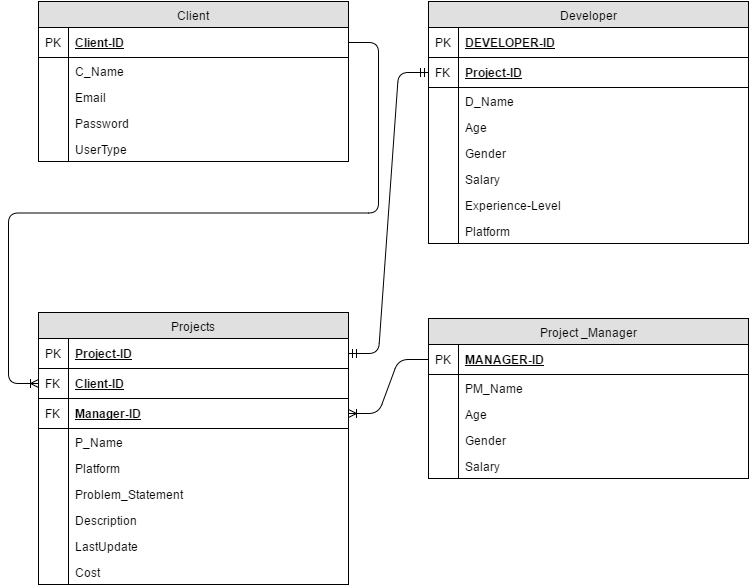

The diagram above was exported from draw.io. Its source (the exported page's mxGraphModel, read from the mxfile embedded in the PNG):
<mxGraphModel dx="464" dy="783" grid="1" gridSize="10" guides="1" tooltips="1" connect="1" arrows="1" fold="1" page="1" pageScale="1" pageWidth="826" pageHeight="1169" background="#ffffff" math="0" shadow="0">
  <root>
    <mxCell id="0" />
    <mxCell id="1" parent="0" />
    <mxCell id="2" value="Client" style="swimlane;html=1;fontStyle=0;childLayout=stackLayout;horizontal=1;startSize=26;fillColor=#e0e0e0;horizontalStack=0;resizeParent=1;resizeLast=0;collapsible=1;marginBottom=0;swimlaneFillColor=#ffffff;align=center;" parent="1" vertex="1">
      <mxGeometry x="240" y="160" width="310" height="160" as="geometry" />
    </mxCell>
    <mxCell id="3" value="&lt;span&gt;Client-ID&lt;/span&gt;" style="shape=partialRectangle;top=0;left=0;right=0;bottom=1;html=1;align=left;verticalAlign=middle;fillColor=none;spacingLeft=34;spacingRight=4;whiteSpace=wrap;overflow=hidden;rotatable=0;points=[[0,0.5],[1,0.5]];portConstraint=eastwest;dropTarget=0;fontStyle=5;" parent="2" vertex="1">
      <mxGeometry y="26" width="310" height="30" as="geometry" />
    </mxCell>
    <mxCell id="4" value="PK" style="shape=partialRectangle;top=0;left=0;bottom=0;html=1;fillColor=none;align=left;verticalAlign=middle;spacingLeft=4;spacingRight=4;whiteSpace=wrap;overflow=hidden;rotatable=0;points=[];portConstraint=eastwest;part=1;" parent="3" vertex="1" connectable="0">
      <mxGeometry width="30" height="30" as="geometry" />
    </mxCell>
    <mxCell id="5" value="C_Name" style="shape=partialRectangle;top=0;left=0;right=0;bottom=0;html=1;align=left;verticalAlign=top;fillColor=none;spacingLeft=34;spacingRight=4;whiteSpace=wrap;overflow=hidden;rotatable=0;points=[[0,0.5],[1,0.5]];portConstraint=eastwest;dropTarget=0;" parent="2" vertex="1">
      <mxGeometry y="56" width="310" height="26" as="geometry" />
    </mxCell>
    <mxCell id="6" value="" style="shape=partialRectangle;top=0;left=0;bottom=0;html=1;fillColor=none;align=left;verticalAlign=top;spacingLeft=4;spacingRight=4;whiteSpace=wrap;overflow=hidden;rotatable=0;points=[];portConstraint=eastwest;part=1;" parent="5" vertex="1" connectable="0">
      <mxGeometry width="30" height="26" as="geometry" />
    </mxCell>
    <mxCell id="7" value="Email" style="shape=partialRectangle;top=0;left=0;right=0;bottom=0;html=1;align=left;verticalAlign=top;fillColor=none;spacingLeft=34;spacingRight=4;whiteSpace=wrap;overflow=hidden;rotatable=0;points=[[0,0.5],[1,0.5]];portConstraint=eastwest;dropTarget=0;" parent="2" vertex="1">
      <mxGeometry y="82" width="310" height="26" as="geometry" />
    </mxCell>
    <mxCell id="8" value="" style="shape=partialRectangle;top=0;left=0;bottom=0;html=1;fillColor=none;align=left;verticalAlign=top;spacingLeft=4;spacingRight=4;whiteSpace=wrap;overflow=hidden;rotatable=0;points=[];portConstraint=eastwest;part=1;" parent="7" vertex="1" connectable="0">
      <mxGeometry width="30" height="26" as="geometry" />
    </mxCell>
    <mxCell id="9" value="Password" style="shape=partialRectangle;top=0;left=0;right=0;bottom=0;html=1;align=left;verticalAlign=top;fillColor=none;spacingLeft=34;spacingRight=4;whiteSpace=wrap;overflow=hidden;rotatable=0;points=[[0,0.5],[1,0.5]];portConstraint=eastwest;dropTarget=0;" parent="2" vertex="1">
      <mxGeometry y="108" width="310" height="26" as="geometry" />
    </mxCell>
    <mxCell id="10" value="" style="shape=partialRectangle;top=0;left=0;bottom=0;html=1;fillColor=none;align=left;verticalAlign=top;spacingLeft=4;spacingRight=4;whiteSpace=wrap;overflow=hidden;rotatable=0;points=[];portConstraint=eastwest;part=1;" parent="9" vertex="1" connectable="0">
      <mxGeometry width="30" height="26" as="geometry" />
    </mxCell>
    <mxCell id="11" value="UserType" style="shape=partialRectangle;top=0;left=0;right=0;bottom=0;html=1;align=left;verticalAlign=top;fillColor=none;spacingLeft=34;spacingRight=4;whiteSpace=wrap;overflow=hidden;rotatable=0;points=[[0,0.5],[1,0.5]];portConstraint=eastwest;dropTarget=0;" parent="2" vertex="1">
      <mxGeometry y="134" width="310" height="26" as="geometry" />
    </mxCell>
    <mxCell id="12" value="" style="shape=partialRectangle;top=0;left=0;bottom=0;html=1;fillColor=none;align=left;verticalAlign=top;spacingLeft=4;spacingRight=4;whiteSpace=wrap;overflow=hidden;rotatable=0;points=[];portConstraint=eastwest;part=1;" parent="11" vertex="1" connectable="0">
      <mxGeometry width="30" height="26" as="geometry" />
    </mxCell>
    <mxCell id="13" value="Projects" style="swimlane;html=1;fontStyle=0;childLayout=stackLayout;horizontal=1;startSize=26;fillColor=#e0e0e0;horizontalStack=0;resizeParent=1;resizeLast=0;collapsible=1;marginBottom=0;swimlaneFillColor=#ffffff;align=center;" parent="1" vertex="1">
      <mxGeometry x="240" y="471" width="310" height="272" as="geometry" />
    </mxCell>
    <mxCell id="14" value="&lt;span&gt;Project-ID&lt;/span&gt;" style="shape=partialRectangle;top=0;left=0;right=0;bottom=1;html=1;align=left;verticalAlign=middle;fillColor=none;spacingLeft=34;spacingRight=4;whiteSpace=wrap;overflow=hidden;rotatable=0;points=[[0,0.5],[1,0.5]];portConstraint=eastwest;dropTarget=0;fontStyle=5;" parent="13" vertex="1">
      <mxGeometry y="26" width="310" height="30" as="geometry" />
    </mxCell>
    <mxCell id="15" value="PK" style="shape=partialRectangle;top=0;left=0;bottom=0;html=1;fillColor=none;align=left;verticalAlign=middle;spacingLeft=4;spacingRight=4;whiteSpace=wrap;overflow=hidden;rotatable=0;points=[];portConstraint=eastwest;part=1;" parent="14" vertex="1" connectable="0">
      <mxGeometry width="30" height="30" as="geometry" />
    </mxCell>
    <mxCell id="16" value="Client-ID" style="shape=partialRectangle;top=0;left=0;right=0;bottom=1;html=1;align=left;verticalAlign=middle;fillColor=none;spacingLeft=34;spacingRight=4;whiteSpace=wrap;overflow=hidden;rotatable=0;points=[[0,0.5],[1,0.5]];portConstraint=eastwest;dropTarget=0;fontStyle=5;" parent="13" vertex="1">
      <mxGeometry y="56" width="310" height="30" as="geometry" />
    </mxCell>
    <mxCell id="17" value="FK" style="shape=partialRectangle;top=0;left=0;bottom=0;html=1;fillColor=none;align=left;verticalAlign=middle;spacingLeft=4;spacingRight=4;whiteSpace=wrap;overflow=hidden;rotatable=0;points=[];portConstraint=eastwest;part=1;" parent="16" vertex="1" connectable="0">
      <mxGeometry width="30" height="30" as="geometry" />
    </mxCell>
    <mxCell id="18" value="Manager-ID" style="shape=partialRectangle;top=0;left=0;right=0;bottom=1;html=1;align=left;verticalAlign=middle;fillColor=none;spacingLeft=34;spacingRight=4;whiteSpace=wrap;overflow=hidden;rotatable=0;points=[[0,0.5],[1,0.5]];portConstraint=eastwest;dropTarget=0;fontStyle=5;" parent="13" vertex="1">
      <mxGeometry y="86" width="310" height="30" as="geometry" />
    </mxCell>
    <mxCell id="19" value="FK" style="shape=partialRectangle;top=0;left=0;bottom=0;html=1;fillColor=none;align=left;verticalAlign=middle;spacingLeft=4;spacingRight=4;whiteSpace=wrap;overflow=hidden;rotatable=0;points=[];portConstraint=eastwest;part=1;" parent="18" vertex="1" connectable="0">
      <mxGeometry width="30" height="30" as="geometry" />
    </mxCell>
    <mxCell id="20" value="P_Name" style="shape=partialRectangle;top=0;left=0;right=0;bottom=0;html=1;align=left;verticalAlign=top;fillColor=none;spacingLeft=34;spacingRight=4;whiteSpace=wrap;overflow=hidden;rotatable=0;points=[[0,0.5],[1,0.5]];portConstraint=eastwest;dropTarget=0;" parent="13" vertex="1">
      <mxGeometry y="116" width="310" height="26" as="geometry" />
    </mxCell>
    <mxCell id="21" value="" style="shape=partialRectangle;top=0;left=0;bottom=0;html=1;fillColor=none;align=left;verticalAlign=top;spacingLeft=4;spacingRight=4;whiteSpace=wrap;overflow=hidden;rotatable=0;points=[];portConstraint=eastwest;part=1;" parent="20" vertex="1" connectable="0">
      <mxGeometry width="30" height="26" as="geometry" />
    </mxCell>
    <mxCell id="30" value="Platform" style="shape=partialRectangle;top=0;left=0;right=0;bottom=0;html=1;align=left;verticalAlign=top;fillColor=none;spacingLeft=34;spacingRight=4;whiteSpace=wrap;overflow=hidden;rotatable=0;points=[[0,0.5],[1,0.5]];portConstraint=eastwest;dropTarget=0;" parent="13" vertex="1">
      <mxGeometry y="142" width="310" height="26" as="geometry" />
    </mxCell>
    <mxCell id="31" value="" style="shape=partialRectangle;top=0;left=0;bottom=0;html=1;fillColor=none;align=left;verticalAlign=top;spacingLeft=4;spacingRight=4;whiteSpace=wrap;overflow=hidden;rotatable=0;points=[];portConstraint=eastwest;part=1;" parent="30" vertex="1" connectable="0">
      <mxGeometry width="30" height="26" as="geometry" />
    </mxCell>
    <mxCell id="24" value="Problem_Statement" style="shape=partialRectangle;top=0;left=0;right=0;bottom=0;html=1;align=left;verticalAlign=top;fillColor=none;spacingLeft=34;spacingRight=4;whiteSpace=wrap;overflow=hidden;rotatable=0;points=[[0,0.5],[1,0.5]];portConstraint=eastwest;dropTarget=0;" parent="13" vertex="1">
      <mxGeometry y="168" width="310" height="26" as="geometry" />
    </mxCell>
    <mxCell id="25" value="" style="shape=partialRectangle;top=0;left=0;bottom=0;html=1;fillColor=none;align=left;verticalAlign=top;spacingLeft=4;spacingRight=4;whiteSpace=wrap;overflow=hidden;rotatable=0;points=[];portConstraint=eastwest;part=1;" parent="24" vertex="1" connectable="0">
      <mxGeometry width="30" height="26" as="geometry" />
    </mxCell>
    <mxCell id="22" value="Description" style="shape=partialRectangle;top=0;left=0;right=0;bottom=0;html=1;align=left;verticalAlign=top;fillColor=none;spacingLeft=34;spacingRight=4;whiteSpace=wrap;overflow=hidden;rotatable=0;points=[[0,0.5],[1,0.5]];portConstraint=eastwest;dropTarget=0;" parent="13" vertex="1">
      <mxGeometry y="194" width="310" height="26" as="geometry" />
    </mxCell>
    <mxCell id="23" value="" style="shape=partialRectangle;top=0;left=0;bottom=0;html=1;fillColor=none;align=left;verticalAlign=top;spacingLeft=4;spacingRight=4;whiteSpace=wrap;overflow=hidden;rotatable=0;points=[];portConstraint=eastwest;part=1;" parent="22" vertex="1" connectable="0">
      <mxGeometry width="30" height="26" as="geometry" />
    </mxCell>
    <mxCell id="26" value="LastUpdate" style="shape=partialRectangle;top=0;left=0;right=0;bottom=0;html=1;align=left;verticalAlign=top;fillColor=none;spacingLeft=34;spacingRight=4;whiteSpace=wrap;overflow=hidden;rotatable=0;points=[[0,0.5],[1,0.5]];portConstraint=eastwest;dropTarget=0;" parent="13" vertex="1">
      <mxGeometry y="220" width="310" height="26" as="geometry" />
    </mxCell>
    <mxCell id="27" value="" style="shape=partialRectangle;top=0;left=0;bottom=0;html=1;fillColor=none;align=left;verticalAlign=top;spacingLeft=4;spacingRight=4;whiteSpace=wrap;overflow=hidden;rotatable=0;points=[];portConstraint=eastwest;part=1;" parent="26" vertex="1" connectable="0">
      <mxGeometry width="30" height="26" as="geometry" />
    </mxCell>
    <mxCell id="34" value="Cost" style="shape=partialRectangle;top=0;left=0;right=0;bottom=0;html=1;align=left;verticalAlign=top;fillColor=none;spacingLeft=34;spacingRight=4;whiteSpace=wrap;overflow=hidden;rotatable=0;points=[[0,0.5],[1,0.5]];portConstraint=eastwest;dropTarget=0;" parent="13" vertex="1">
      <mxGeometry y="246" width="310" height="26" as="geometry" />
    </mxCell>
    <mxCell id="35" value="" style="shape=partialRectangle;top=0;left=0;bottom=0;html=1;fillColor=none;align=left;verticalAlign=top;spacingLeft=4;spacingRight=4;whiteSpace=wrap;overflow=hidden;rotatable=0;points=[];portConstraint=eastwest;part=1;" parent="34" vertex="1" connectable="0">
      <mxGeometry width="30" height="26" as="geometry" />
    </mxCell>
    <mxCell id="36" value="Developer" style="swimlane;html=1;fontStyle=0;childLayout=stackLayout;horizontal=1;startSize=26;fillColor=#e0e0e0;horizontalStack=0;resizeParent=1;resizeLast=0;collapsible=1;marginBottom=0;swimlaneFillColor=#ffffff;align=center;" parent="1" vertex="1">
      <mxGeometry x="630" y="160" width="320" height="242" as="geometry" />
    </mxCell>
    <mxCell id="37" value="DEVELOPER-ID" style="shape=partialRectangle;top=0;left=0;right=0;bottom=1;html=1;align=left;verticalAlign=middle;fillColor=none;spacingLeft=34;spacingRight=4;whiteSpace=wrap;overflow=hidden;rotatable=0;points=[[0,0.5],[1,0.5]];portConstraint=eastwest;dropTarget=0;fontStyle=5;" parent="36" vertex="1">
      <mxGeometry y="26" width="320" height="30" as="geometry" />
    </mxCell>
    <mxCell id="38" value="PK" style="shape=partialRectangle;top=0;left=0;bottom=0;html=1;fillColor=none;align=left;verticalAlign=middle;spacingLeft=4;spacingRight=4;whiteSpace=wrap;overflow=hidden;rotatable=0;points=[];portConstraint=eastwest;part=1;" parent="37" vertex="1" connectable="0">
      <mxGeometry width="30" height="30" as="geometry" />
    </mxCell>
    <mxCell id="39" value="Project-ID" style="shape=partialRectangle;top=0;left=0;right=0;bottom=1;html=1;align=left;verticalAlign=middle;fillColor=none;spacingLeft=34;spacingRight=4;whiteSpace=wrap;overflow=hidden;rotatable=0;points=[[0,0.5],[1,0.5]];portConstraint=eastwest;dropTarget=0;fontStyle=5;" parent="36" vertex="1">
      <mxGeometry y="56" width="320" height="30" as="geometry" />
    </mxCell>
    <mxCell id="40" value="FK" style="shape=partialRectangle;top=0;left=0;bottom=0;html=1;fillColor=none;align=left;verticalAlign=middle;spacingLeft=4;spacingRight=4;whiteSpace=wrap;overflow=hidden;rotatable=0;points=[];portConstraint=eastwest;part=1;" parent="39" vertex="1" connectable="0">
      <mxGeometry width="30" height="30" as="geometry" />
    </mxCell>
    <mxCell id="41" value="D_Name" style="shape=partialRectangle;top=0;left=0;right=0;bottom=0;html=1;align=left;verticalAlign=top;fillColor=none;spacingLeft=34;spacingRight=4;whiteSpace=wrap;overflow=hidden;rotatable=0;points=[[0,0.5],[1,0.5]];portConstraint=eastwest;dropTarget=0;" parent="36" vertex="1">
      <mxGeometry y="86" width="320" height="26" as="geometry" />
    </mxCell>
    <mxCell id="42" value="" style="shape=partialRectangle;top=0;left=0;bottom=0;html=1;fillColor=none;align=left;verticalAlign=top;spacingLeft=4;spacingRight=4;whiteSpace=wrap;overflow=hidden;rotatable=0;points=[];portConstraint=eastwest;part=1;" parent="41" vertex="1" connectable="0">
      <mxGeometry width="30" height="26" as="geometry" />
    </mxCell>
    <mxCell id="43" value="Age" style="shape=partialRectangle;top=0;left=0;right=0;bottom=0;html=1;align=left;verticalAlign=top;fillColor=none;spacingLeft=34;spacingRight=4;whiteSpace=wrap;overflow=hidden;rotatable=0;points=[[0,0.5],[1,0.5]];portConstraint=eastwest;dropTarget=0;" parent="36" vertex="1">
      <mxGeometry y="112" width="320" height="26" as="geometry" />
    </mxCell>
    <mxCell id="44" value="" style="shape=partialRectangle;top=0;left=0;bottom=0;html=1;fillColor=none;align=left;verticalAlign=top;spacingLeft=4;spacingRight=4;whiteSpace=wrap;overflow=hidden;rotatable=0;points=[];portConstraint=eastwest;part=1;" parent="43" vertex="1" connectable="0">
      <mxGeometry width="30" height="26" as="geometry" />
    </mxCell>
    <mxCell id="45" value="Gender" style="shape=partialRectangle;top=0;left=0;right=0;bottom=0;html=1;align=left;verticalAlign=top;fillColor=none;spacingLeft=34;spacingRight=4;whiteSpace=wrap;overflow=hidden;rotatable=0;points=[[0,0.5],[1,0.5]];portConstraint=eastwest;dropTarget=0;" parent="36" vertex="1">
      <mxGeometry y="138" width="320" height="26" as="geometry" />
    </mxCell>
    <mxCell id="46" value="" style="shape=partialRectangle;top=0;left=0;bottom=0;html=1;fillColor=none;align=left;verticalAlign=top;spacingLeft=4;spacingRight=4;whiteSpace=wrap;overflow=hidden;rotatable=0;points=[];portConstraint=eastwest;part=1;" parent="45" vertex="1" connectable="0">
      <mxGeometry width="30" height="26" as="geometry" />
    </mxCell>
    <mxCell id="47" value="Salary" style="shape=partialRectangle;top=0;left=0;right=0;bottom=0;html=1;align=left;verticalAlign=top;fillColor=none;spacingLeft=34;spacingRight=4;whiteSpace=wrap;overflow=hidden;rotatable=0;points=[[0,0.5],[1,0.5]];portConstraint=eastwest;dropTarget=0;" parent="36" vertex="1">
      <mxGeometry y="164" width="320" height="26" as="geometry" />
    </mxCell>
    <mxCell id="48" value="" style="shape=partialRectangle;top=0;left=0;bottom=0;html=1;fillColor=none;align=left;verticalAlign=top;spacingLeft=4;spacingRight=4;whiteSpace=wrap;overflow=hidden;rotatable=0;points=[];portConstraint=eastwest;part=1;" parent="47" vertex="1" connectable="0">
      <mxGeometry width="30" height="26" as="geometry" />
    </mxCell>
    <mxCell id="51" value="Experience-Level" style="shape=partialRectangle;top=0;left=0;right=0;bottom=0;html=1;align=left;verticalAlign=top;fillColor=none;spacingLeft=34;spacingRight=4;whiteSpace=wrap;overflow=hidden;rotatable=0;points=[[0,0.5],[1,0.5]];portConstraint=eastwest;dropTarget=0;" parent="36" vertex="1">
      <mxGeometry y="190" width="320" height="26" as="geometry" />
    </mxCell>
    <mxCell id="52" value="" style="shape=partialRectangle;top=0;left=0;bottom=0;html=1;fillColor=none;align=left;verticalAlign=top;spacingLeft=4;spacingRight=4;whiteSpace=wrap;overflow=hidden;rotatable=0;points=[];portConstraint=eastwest;part=1;" parent="51" vertex="1" connectable="0">
      <mxGeometry width="30" height="26" as="geometry" />
    </mxCell>
    <mxCell id="53" value="Platform" style="shape=partialRectangle;top=0;left=0;right=0;bottom=0;html=1;align=left;verticalAlign=top;fillColor=none;spacingLeft=34;spacingRight=4;whiteSpace=wrap;overflow=hidden;rotatable=0;points=[[0,0.5],[1,0.5]];portConstraint=eastwest;dropTarget=0;" parent="36" vertex="1">
      <mxGeometry y="216" width="320" height="26" as="geometry" />
    </mxCell>
    <mxCell id="54" value="" style="shape=partialRectangle;top=0;left=0;bottom=0;html=1;fillColor=none;align=left;verticalAlign=top;spacingLeft=4;spacingRight=4;whiteSpace=wrap;overflow=hidden;rotatable=0;points=[];portConstraint=eastwest;part=1;" parent="53" vertex="1" connectable="0">
      <mxGeometry width="30" height="26" as="geometry" />
    </mxCell>
    <mxCell id="55" value="Project _Manager" style="swimlane;html=1;fontStyle=0;childLayout=stackLayout;horizontal=1;startSize=26;fillColor=#e0e0e0;horizontalStack=0;resizeParent=1;resizeLast=0;collapsible=1;marginBottom=0;swimlaneFillColor=#ffffff;align=center;" parent="1" vertex="1">
      <mxGeometry x="630" y="477" width="320" height="160" as="geometry" />
    </mxCell>
    <mxCell id="56" value="MANAGER-ID" style="shape=partialRectangle;top=0;left=0;right=0;bottom=1;html=1;align=left;verticalAlign=middle;fillColor=none;spacingLeft=34;spacingRight=4;whiteSpace=wrap;overflow=hidden;rotatable=0;points=[[0,0.5],[1,0.5]];portConstraint=eastwest;dropTarget=0;fontStyle=5;" parent="55" vertex="1">
      <mxGeometry y="26" width="320" height="30" as="geometry" />
    </mxCell>
    <mxCell id="57" value="PK" style="shape=partialRectangle;top=0;left=0;bottom=0;html=1;fillColor=none;align=left;verticalAlign=middle;spacingLeft=4;spacingRight=4;whiteSpace=wrap;overflow=hidden;rotatable=0;points=[];portConstraint=eastwest;part=1;" parent="56" vertex="1" connectable="0">
      <mxGeometry width="30" height="30" as="geometry" />
    </mxCell>
    <mxCell id="58" value="PM_Name" style="shape=partialRectangle;top=0;left=0;right=0;bottom=0;html=1;align=left;verticalAlign=top;fillColor=none;spacingLeft=34;spacingRight=4;whiteSpace=wrap;overflow=hidden;rotatable=0;points=[[0,0.5],[1,0.5]];portConstraint=eastwest;dropTarget=0;" parent="55" vertex="1">
      <mxGeometry y="56" width="320" height="26" as="geometry" />
    </mxCell>
    <mxCell id="59" value="" style="shape=partialRectangle;top=0;left=0;bottom=0;html=1;fillColor=none;align=left;verticalAlign=top;spacingLeft=4;spacingRight=4;whiteSpace=wrap;overflow=hidden;rotatable=0;points=[];portConstraint=eastwest;part=1;" parent="58" vertex="1" connectable="0">
      <mxGeometry width="30" height="26" as="geometry" />
    </mxCell>
    <mxCell id="60" value="Age" style="shape=partialRectangle;top=0;left=0;right=0;bottom=0;html=1;align=left;verticalAlign=top;fillColor=none;spacingLeft=34;spacingRight=4;whiteSpace=wrap;overflow=hidden;rotatable=0;points=[[0,0.5],[1,0.5]];portConstraint=eastwest;dropTarget=0;" parent="55" vertex="1">
      <mxGeometry y="82" width="320" height="26" as="geometry" />
    </mxCell>
    <mxCell id="61" value="" style="shape=partialRectangle;top=0;left=0;bottom=0;html=1;fillColor=none;align=left;verticalAlign=top;spacingLeft=4;spacingRight=4;whiteSpace=wrap;overflow=hidden;rotatable=0;points=[];portConstraint=eastwest;part=1;" parent="60" vertex="1" connectable="0">
      <mxGeometry width="30" height="26" as="geometry" />
    </mxCell>
    <mxCell id="62" value="Gender" style="shape=partialRectangle;top=0;left=0;right=0;bottom=0;html=1;align=left;verticalAlign=top;fillColor=none;spacingLeft=34;spacingRight=4;whiteSpace=wrap;overflow=hidden;rotatable=0;points=[[0,0.5],[1,0.5]];portConstraint=eastwest;dropTarget=0;" parent="55" vertex="1">
      <mxGeometry y="108" width="320" height="26" as="geometry" />
    </mxCell>
    <mxCell id="63" value="" style="shape=partialRectangle;top=0;left=0;bottom=0;html=1;fillColor=none;align=left;verticalAlign=top;spacingLeft=4;spacingRight=4;whiteSpace=wrap;overflow=hidden;rotatable=0;points=[];portConstraint=eastwest;part=1;" parent="62" vertex="1" connectable="0">
      <mxGeometry width="30" height="26" as="geometry" />
    </mxCell>
    <mxCell id="64" value="Salary" style="shape=partialRectangle;top=0;left=0;right=0;bottom=0;html=1;align=left;verticalAlign=top;fillColor=none;spacingLeft=34;spacingRight=4;whiteSpace=wrap;overflow=hidden;rotatable=0;points=[[0,0.5],[1,0.5]];portConstraint=eastwest;dropTarget=0;" parent="55" vertex="1">
      <mxGeometry y="134" width="320" height="26" as="geometry" />
    </mxCell>
    <mxCell id="65" value="" style="shape=partialRectangle;top=0;left=0;bottom=0;html=1;fillColor=none;align=left;verticalAlign=top;spacingLeft=4;spacingRight=4;whiteSpace=wrap;overflow=hidden;rotatable=0;points=[];portConstraint=eastwest;part=1;" parent="64" vertex="1" connectable="0">
      <mxGeometry width="30" height="26" as="geometry" />
    </mxCell>
    <mxCell id="66" value="" style="edgeStyle=entityRelationEdgeStyle;html=1;endArrow=ERoneToMany;entryX=0;entryY=0.5;" parent="1" source="3" target="16" edge="1">
      <mxGeometry width="100" height="100" relative="1" as="geometry">
        <mxPoint x="200" y="236" as="sourcePoint" />
        <mxPoint x="224" y="356" as="targetPoint" />
      </mxGeometry>
    </mxCell>
    <mxCell id="67" value="" style="edgeStyle=entityRelationEdgeStyle;html=1;endArrow=ERoneToMany;" parent="1" source="56" target="18" edge="1">
      <mxGeometry width="100" height="100" relative="1" as="geometry">
        <mxPoint x="600" y="446" as="sourcePoint" />
        <mxPoint x="700" y="346" as="targetPoint" />
      </mxGeometry>
    </mxCell>
    <mxCell id="68" value="" style="edgeStyle=entityRelationEdgeStyle;html=1;endArrow=ERmandOne;startArrow=ERmandOne;entryX=0;entryY=0.5;exitX=1;exitY=0.5;" parent="1" source="14" target="39" edge="1">
      <mxGeometry width="100" height="100" relative="1" as="geometry">
        <mxPoint x="550" y="657" as="sourcePoint" />
        <mxPoint x="650" y="557" as="targetPoint" />
      </mxGeometry>
    </mxCell>
  </root>
</mxGraphModel>